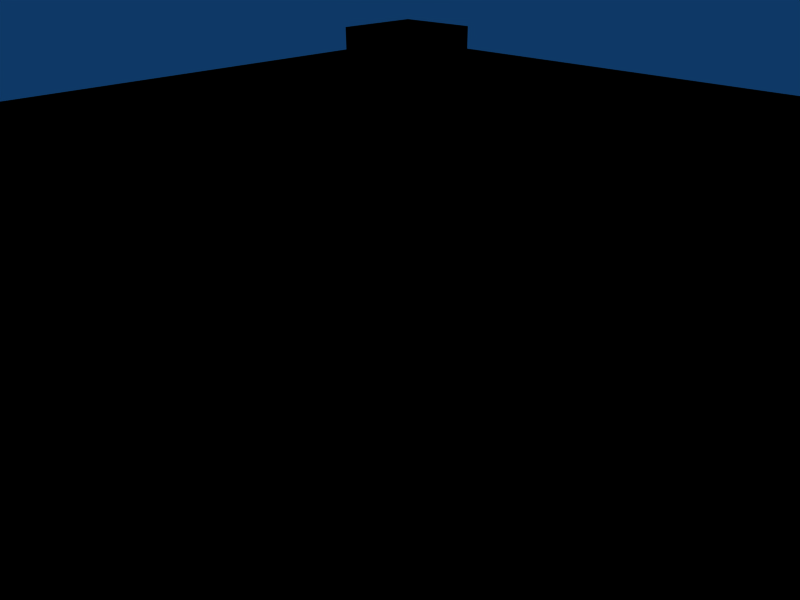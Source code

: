 # Source: walkway_beam_sqaure_3way_intersection.blend  (saved by Blender 2.45.0; exported with 4.5.12 LTS)
import bpy
from mathutils import Matrix  # noqa: F401  (used for matrix-valued properties, if any)

bpy.ops.wm.read_factory_settings(use_empty=True)
scene = bpy.context.scene
scene.name = 'Scene'

# ---- collections
col_collection_1 = bpy.data.collections.new('Collection 1'); scene.collection.children.link(col_collection_1)

# ---- world
world_world = bpy.data.worlds.new('World'); scene.world = world_world
world_world.color = (0.05656, 0.2208, 0.4)
world_world.use_sun_shadow = False
world_world.sun_shadow_jitter_overblur = 0.0
world_world.cycles.sampling_method = 'MANUAL'
world_world.cycles.sample_map_resolution = 256

# ---- cameras
cam_camera = bpy.data.cameras.new('Camera')
cam_camera.passepartout_alpha = 0.2
cam_camera.clip_end = 100.0
cam_camera.lens = 35.0
cam_camera.ortho_scale = 7.314
cam_camera.show_passepartout = False
cam_camera.show_safe_areas = True
cam_camera.dof.focus_distance = 0.0
cam_camera.dof.aperture_fstop = 128.0

# ---- lights
light_spot = bpy.data.lights.new('Spot', 'POINT')
light_spot.transmission_factor = 0.0
light_spot.cutoff_distance = 30.0
light_spot.energy = 100.0
light_spot.shadow_buffer_clip_start = 1.001
light_spot.shadow_soft_size = 1.0
light_spot.shadow_maximum_resolution = 0.006
light_spot.use_absolute_resolution = True
light_spot.cycles.use_multiple_importance_sampling = False

# ---- meshes
me_cube_002 = bpy.data.meshes.new('Cube.002')
me_cube_002.from_pydata([(1.0, 0.8, -0.1), (1.0, -1.0, -0.1), (0.8, -1.0, -0.1), (0.8, 0.8, -0.1), (1.0, 0.8, 0.1), (1.0, -1.0, 0.1), (0.8, -1.0, 0.1), (0.8, 0.8, 0.1), (-1.0, -0.8, 0.1), (-1.0, -1.0, 0.1), (-0.8, -1.0, 0.1), (-0.8, -0.8, 0.1), (-1.0, -0.8, -0.1), (-1.0, -1.0, -0.1), (-0.8, -1.0, -0.1), (-0.8, -0.8, -0.1), (-0.8, -0.8, 0.05), (0.8, -0.8, 0.05), (0.8, 0.8, 0.05), (-0.8, 0.8, 0.05), (-0.8, -0.8, -0.05), (0.8, -0.8, -0.05), (0.8, 0.8, -0.05), (-0.8, 0.8, -0.05), (0.8, 1.0, 0.1), (1.0, 1.0, 0.1), (0.8, 1.0, -0.1), (1.0, 1.0, -0.1), (-0.8, -1.0, -0.05), (0.8, -1.0, -0.05), (-0.8, -1.0, 0.05), (0.8, -1.0, 0.05), (-1.0, -0.8, -0.05), (-1.0, 0.8, -0.05), (-1.0, -0.8, 0.05), (-1.0, 0.8, 0.05), (-0.8, 1.0, -0.1), (-0.8, 0.8, -0.1), (-1.0, 0.8, -0.1), (-1.0, 1.0, -0.1), (-0.8, 1.0, 0.1), (-0.8, 0.8, 0.1), (-1.0, 0.8, 0.1), (-1.0, 1.0, 0.1), (0.8, 1.0, -0.05), (-0.8, 1.0, -0.05), (0.8, 1.0, 0.05), (-0.8, 1.0, 0.05)], [], [(0, 1, 2, 3), (4, 7, 6, 5), (0, 4, 5, 1), (1, 5, 6, 2), (2, 6, 7, 3), (11, 15, 12, 8), (13, 9, 8, 12), (14, 10, 9, 13), (15, 11, 10, 14), (11, 8, 9, 10), (15, 14, 13, 12), (22, 18, 17, 21), (19, 16, 17, 18), (23, 22, 21, 20), (4, 0, 27, 25), (7, 4, 25, 24), (0, 3, 26, 27), (25, 27, 26, 24), (3, 7, 24, 26), (20, 21, 29, 28), (17, 16, 30, 31), (21, 17, 31, 29), (16, 20, 28, 30), (29, 31, 30, 28), (23, 20, 32, 33), (16, 19, 35, 34), (19, 23, 33, 35), (20, 16, 34, 32), (35, 33, 32, 34), (36, 37, 38, 39), (40, 43, 42, 41), (36, 40, 41, 37), (37, 41, 42, 38), (38, 42, 43, 39), (40, 36, 39, 43), (22, 23, 45, 44), (19, 18, 46, 47), (18, 22, 44, 46), (23, 19, 47, 45), (45, 47, 46, 44)])
me_cube_002.use_remesh_preserve_volume = False
me_cube_002.use_remesh_preserve_attributes = False
me_cube_002.use_mirror_vertex_groups = False
me_cube_002.update()
me_cube = bpy.data.meshes.new('Cube')
me_cube.from_pydata([(1.0, 0.8, -0.1), (1.0, -1.0, -0.1), (0.8, -1.0, -0.1), (0.8, 0.8, -0.1), (1.0, 0.8, 0.1), (1.0, -1.0, 0.1), (0.8, -1.0, 0.1), (0.8, 0.8, 0.1), (-1.0, -0.8, 0.1), (-1.0, -1.0, 0.1), (-0.8, -1.0, 0.1), (-0.8, -0.8, 0.1), (-1.0, -0.8, -0.1), (-1.0, -1.0, -0.1), (-0.8, -1.0, -0.1), (-0.8, -0.8, -0.1), (-0.8, -0.8, 0.05), (0.8, -0.8, 0.05), (0.8, 0.8, 0.05), (-0.8, 0.8, 0.05), (-0.8, -0.8, -0.05), (0.8, -0.8, -0.05), (0.8, 0.8, -0.05), (-0.8, 0.8, -0.05), (0.8, 1.0, 0.1), (1.0, 1.0, 0.1), (0.8, 1.0, -0.1), (1.0, 1.0, -0.1), (-0.8, -1.0, -0.05), (0.8, -1.0, -0.05), (-0.8, -1.0, 0.05), (0.8, -1.0, 0.05), (-1.0, -0.8, -0.05), (-1.0, 0.8, -0.05), (-1.0, -0.8, 0.05), (-1.0, 0.8, 0.05), (-0.8, 1.0, -0.1), (-0.8, 0.8, -0.1), (-1.0, 0.8, -0.1), (-1.0, 1.0, -0.1), (-0.8, 1.0, 0.1), (-0.8, 0.8, 0.1), (-1.0, 0.8, 0.1), (-1.0, 1.0, 0.1), (0.8, 1.0, -0.05), (-0.8, 1.0, -0.05), (0.8, 1.0, 0.05), (-0.8, 1.0, 0.05)], [], [(0, 1, 2, 3), (4, 7, 6, 5), (0, 4, 5, 1), (1, 5, 6, 2), (2, 6, 7, 3), (11, 15, 12, 8), (13, 9, 8, 12), (14, 10, 9, 13), (15, 11, 10, 14), (11, 8, 9, 10), (15, 14, 13, 12), (22, 18, 17, 21), (19, 16, 17, 18), (23, 22, 21, 20), (4, 0, 27, 25), (7, 4, 25, 24), (0, 3, 26, 27), (25, 27, 26, 24), (3, 7, 24, 26), (20, 21, 29, 28), (17, 16, 30, 31), (21, 17, 31, 29), (16, 20, 28, 30), (29, 31, 30, 28), (23, 20, 32, 33), (16, 19, 35, 34), (19, 23, 33, 35), (20, 16, 34, 32), (35, 33, 32, 34), (36, 37, 38, 39), (40, 43, 42, 41), (36, 40, 41, 37), (37, 41, 42, 38), (38, 42, 43, 39), (40, 36, 39, 43), (22, 23, 45, 44), (19, 18, 46, 47), (18, 22, 44, 46), (23, 19, 47, 45), (45, 47, 46, 44)])
me_cube.use_remesh_preserve_volume = False
me_cube.use_remesh_preserve_attributes = False
me_cube.use_mirror_vertex_groups = False
me_cube.update()

# ---- objects
ob_ucx_cube = bpy.data.objects.new('UCX_Cube', me_cube_002)
ob_cube = bpy.data.objects.new('Cube', me_cube)
ob_lamp = bpy.data.objects.new('Lamp', light_spot)
ob_camera = bpy.data.objects.new('Camera', cam_camera)

# ---- transforms, parenting, visibility, modifiers, constraints
ob_ucx_cube.location = (0.0, 0.0, 0.0)
ob_ucx_cube.scale = (15.9, 15.9, 15.9)
ob_ucx_cube.lock_rotations_4d = False
ob_ucx_cube.empty_display_type = 'ARROWS'
ob_ucx_cube.color = (0.0, 0.0, 0.0, 1.0)
ob_ucx_cube.lineart.crease_threshold = 0.0
ob_cube.location = (0.0, 0.0, 0.0)
ob_cube.scale = (15.9, 15.9, 15.9)
ob_cube.lock_rotations_4d = False
ob_cube.empty_display_type = 'ARROWS'
ob_cube.color = (0.0, 0.0, 0.0, 1.0)
ob_cube.lineart.crease_threshold = 0.0
ob_lamp.location = (4.076, 1.005, 5.904)
ob_lamp.rotation_euler = (0.6503, 0.05522, 1.866)
ob_lamp.lock_rotations_4d = False
ob_lamp.empty_display_type = 'ARROWS'
ob_lamp.color = (0.0, 0.0, 0.0, 0.0)
ob_lamp.lineart.crease_threshold = 0.0
ob_camera.location = (7.481, -6.508, 5.344)
ob_camera.rotation_euler = (1.109, 0.01082, 0.8149)
ob_camera.lock_rotations_4d = False
ob_camera.empty_display_type = 'ARROWS'
ob_camera.color = (0.0, 0.0, 0.0, 0.0)
ob_camera.display_type = 'WIRE'
ob_camera.lineart.crease_threshold = 0.0

# ---- collection membership
col_collection_1.objects.link(ob_ucx_cube)
col_collection_1.objects.link(ob_cube)
col_collection_1.objects.link(ob_lamp)
col_collection_1.objects.link(ob_camera)

# ---- scene / render settings (as saved in the file)
scene.camera = ob_camera
scene.frame_start = 1; scene.frame_end = 250; scene.frame_set(1)
scene.render.engine = 'BLENDER_EEVEE_NEXT'
scene.render.image_settings.file_format = 'JPEG'
scene.render.image_settings.color_mode = 'RGB'
scene.render.image_settings.compression = 90
scene.render.resolution_x = 800
scene.render.resolution_y = 600
scene.render.pixel_aspect_x = 100.0
scene.render.pixel_aspect_y = 100.0
scene.render.fps = 25
scene.render.dither_intensity = 0.0
scene.render.use_compositing = False
scene.render.use_sequencer = False
scene.render.bake_margin = 2
scene.render.bake_bias = 0.0
scene.render.use_stamp_time = False
scene.render.use_stamp_date = False
scene.render.use_stamp_frame = False
scene.render.use_stamp_camera = False
scene.render.use_stamp_scene = False
scene.render.use_stamp_filename = False
scene.render.use_stamp_render_time = False
scene.render.stamp_font_size = 0
scene.cycles.use_denoising = False
scene.cycles.samples = 10
scene.cycles.sampling_pattern = 'TABULATED_SOBOL'
scene.cycles.light_sampling_threshold = 0.0
scene.cycles.use_adaptive_sampling = False
scene.cycles.use_light_tree = False
scene.cycles.blur_glossy = 0.0
scene.cycles.volume_bounces = 1
scene.cycles.pixel_filter_type = 'GAUSSIAN'
scene.cycles.sample_clamp_indirect = 0.0
scene.view_settings.view_transform = 'Raw'
bpy.context.view_layer.update()
